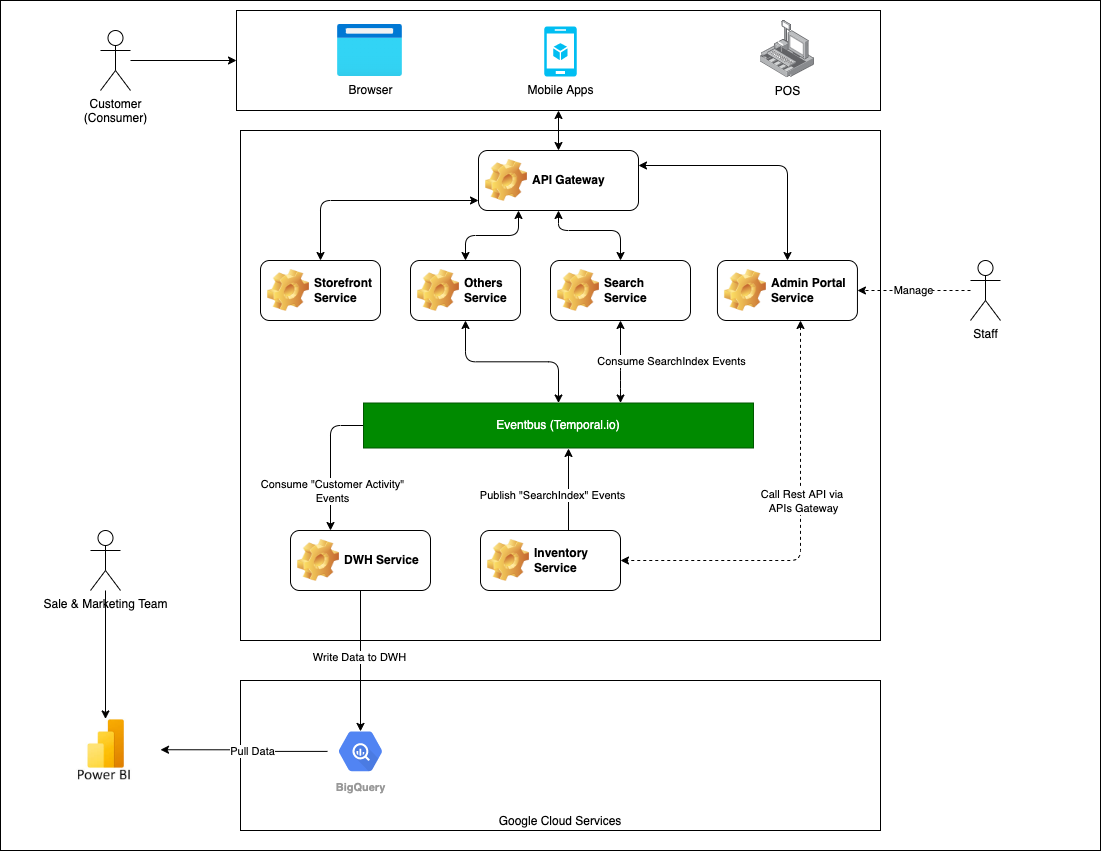

The diagram above was exported from draw.io. Its source (the exported page's mxGraphModel, read from the mxfile embedded in the PNG):
<mxGraphModel dx="811" dy="639" grid="1" gridSize="10" guides="1" tooltips="1" connect="1" arrows="1" fold="1" page="1" pageScale="1" pageWidth="1100" pageHeight="850" background="none" math="0" shadow="0">
  <root>
    <mxCell id="0" />
    <mxCell id="1" parent="0" />
    <mxCell id="104" value="" style="rounded=0;whiteSpace=wrap;html=1;" parent="1" vertex="1">
      <mxGeometry width="1100" height="850" as="geometry" />
    </mxCell>
    <mxCell id="144" value="" style="rounded=0;whiteSpace=wrap;html=1;" parent="1" vertex="1">
      <mxGeometry x="236" y="10" width="644" height="100" as="geometry" />
    </mxCell>
    <mxCell id="112" value="Google Cloud Services" style="rounded=0;whiteSpace=wrap;html=1;verticalAlign=bottom;" parent="1" vertex="1">
      <mxGeometry x="240" y="680" width="640" height="150" as="geometry" />
    </mxCell>
    <mxCell id="107" value="" style="rounded=0;whiteSpace=wrap;html=1;" parent="1" vertex="1">
      <mxGeometry x="240" y="130" width="640" height="510" as="geometry" />
    </mxCell>
    <mxCell id="132" style="edgeStyle=orthogonalEdgeStyle;html=1;entryX=0.5;entryY=1;entryDx=0;entryDy=0;startArrow=classic;startFill=1;" parent="1" source="108" target="129" edge="1">
      <mxGeometry relative="1" as="geometry">
        <Array as="points">
          <mxPoint x="620" y="380" />
          <mxPoint x="620" y="380" />
        </Array>
      </mxGeometry>
    </mxCell>
    <mxCell id="133" value="Consume SearchIndex Events" style="edgeLabel;html=1;align=center;verticalAlign=middle;resizable=0;points=[];" parent="132" vertex="1" connectable="0">
      <mxGeometry x="0.0966" y="2" relative="1" as="geometry">
        <mxPoint x="52" y="3" as="offset" />
      </mxGeometry>
    </mxCell>
    <mxCell id="157" style="edgeStyle=orthogonalEdgeStyle;html=1;startArrow=none;startFill=0;exitX=0;exitY=0.5;exitDx=0;exitDy=0;" parent="1" source="108" target="109" edge="1">
      <mxGeometry relative="1" as="geometry">
        <Array as="points">
          <mxPoint x="330" y="425" />
        </Array>
      </mxGeometry>
    </mxCell>
    <mxCell id="158" value="Consume &quot;Customer Activity&quot;&lt;br&gt;Events" style="edgeLabel;html=1;align=center;verticalAlign=middle;resizable=0;points=[];" parent="157" vertex="1" connectable="0">
      <mxGeometry x="0.4141" y="1" relative="1" as="geometry">
        <mxPoint as="offset" />
      </mxGeometry>
    </mxCell>
    <mxCell id="108" value="Eventbus (Temporal.io)" style="rounded=0;whiteSpace=wrap;html=1;fillColor=#008a00;fontColor=#ffffff;strokeColor=#005700;" parent="1" vertex="1">
      <mxGeometry x="363" y="402.5" width="390" height="45" as="geometry" />
    </mxCell>
    <mxCell id="119" style="edgeStyle=orthogonalEdgeStyle;html=1;entryX=0.5;entryY=0.16;entryDx=0;entryDy=0;entryPerimeter=0;" parent="1" source="109" target="111" edge="1">
      <mxGeometry relative="1" as="geometry" />
    </mxCell>
    <mxCell id="120" value="Write Data to DWH" style="edgeLabel;html=1;align=center;verticalAlign=middle;resizable=0;points=[];" parent="119" vertex="1" connectable="0">
      <mxGeometry x="-0.1659" y="-2" relative="1" as="geometry">
        <mxPoint y="7" as="offset" />
      </mxGeometry>
    </mxCell>
    <mxCell id="109" value="DWH Service" style="label;whiteSpace=wrap;html=1;image=img/clipart/Gear_128x128.png" parent="1" vertex="1">
      <mxGeometry x="290" y="530" width="140" height="60" as="geometry" />
    </mxCell>
    <mxCell id="122" style="edgeStyle=orthogonalEdgeStyle;html=1;entryX=1;entryY=0.5;entryDx=0;entryDy=0;" parent="1" source="111" target="121" edge="1">
      <mxGeometry relative="1" as="geometry" />
    </mxCell>
    <mxCell id="123" value="Pull Data" style="edgeLabel;html=1;align=center;verticalAlign=middle;resizable=0;points=[];" parent="122" vertex="1" connectable="0">
      <mxGeometry x="-0.0967" relative="1" as="geometry">
        <mxPoint as="offset" />
      </mxGeometry>
    </mxCell>
    <mxCell id="111" value="BigQuery" style="sketch=0;html=1;fillColor=#5184F3;strokeColor=none;verticalAlign=top;labelPosition=center;verticalLabelPosition=bottom;align=center;spacingTop=-6;fontSize=11;fontStyle=1;fontColor=#999999;shape=mxgraph.gcp2.hexIcon;prIcon=bigquery" parent="1" vertex="1">
      <mxGeometry x="327" y="721.55" width="66" height="58.5" as="geometry" />
    </mxCell>
    <mxCell id="121" value="" style="shape=image;verticalLabelPosition=bottom;labelBackgroundColor=#ffffff;verticalAlign=top;aspect=fixed;imageAspect=0;image=data:image/jpeg,(base64 omitted: 5984 chars);" parent="1" vertex="1">
      <mxGeometry x="50" y="718.45" width="110" height="61.6" as="geometry" />
    </mxCell>
    <mxCell id="127" style="edgeStyle=orthogonalEdgeStyle;html=1;entryX=0.5;entryY=0;entryDx=0;entryDy=0;" parent="1" source="126" target="121" edge="1">
      <mxGeometry relative="1" as="geometry" />
    </mxCell>
    <mxCell id="126" value="Sale &amp;amp; Marketing Team" style="shape=umlActor;html=1;verticalLabelPosition=bottom;verticalAlign=top;align=center;" parent="1" vertex="1">
      <mxGeometry x="90" y="530" width="30" height="60" as="geometry" />
    </mxCell>
    <mxCell id="130" style="edgeStyle=orthogonalEdgeStyle;html=1;" parent="1" source="128" edge="1">
      <mxGeometry relative="1" as="geometry">
        <Array as="points">
          <mxPoint x="568" y="448" />
        </Array>
        <mxPoint x="568" y="448" as="targetPoint" />
      </mxGeometry>
    </mxCell>
    <mxCell id="131" value="Publish &quot;SearchIndex&quot; Events" style="edgeLabel;html=1;align=center;verticalAlign=middle;resizable=0;points=[];" parent="130" vertex="1" connectable="0">
      <mxGeometry x="-0.1137" y="2" relative="1" as="geometry">
        <mxPoint x="-15" as="offset" />
      </mxGeometry>
    </mxCell>
    <mxCell id="128" value="Inventory Service" style="label;whiteSpace=wrap;html=1;image=img/clipart/Gear_128x128.png" parent="1" vertex="1">
      <mxGeometry x="480" y="530" width="140" height="60" as="geometry" />
    </mxCell>
    <mxCell id="150" value="" style="edgeStyle=orthogonalEdgeStyle;html=1;startArrow=classic;startFill=1;entryX=0.5;entryY=1;entryDx=0;entryDy=0;exitX=0.5;exitY=0;exitDx=0;exitDy=0;" parent="1" source="129" target="149" edge="1">
      <mxGeometry x="-0.4118" y="-10" relative="1" as="geometry">
        <Array as="points">
          <mxPoint x="620" y="230" />
          <mxPoint x="558" y="230" />
        </Array>
        <mxPoint as="offset" />
      </mxGeometry>
    </mxCell>
    <mxCell id="129" value="Search Service" style="label;whiteSpace=wrap;html=1;image=img/clipart/Gear_128x128.png" parent="1" vertex="1">
      <mxGeometry x="550" y="260" width="140" height="60" as="geometry" />
    </mxCell>
    <mxCell id="145" style="edgeStyle=orthogonalEdgeStyle;html=1;" parent="1" source="134" target="144" edge="1">
      <mxGeometry relative="1" as="geometry" />
    </mxCell>
    <mxCell id="134" value="Customer&lt;br&gt;(Consumer)" style="shape=umlActor;html=1;verticalLabelPosition=bottom;verticalAlign=top;align=center;" parent="1" vertex="1">
      <mxGeometry x="100" y="30" width="30" height="60" as="geometry" />
    </mxCell>
    <mxCell id="135" value="Browser" style="aspect=fixed;html=1;points=[];align=center;image;fontSize=12;image=img/lib/azure2/general/Browser.svg;" parent="1" vertex="1">
      <mxGeometry x="337" y="24" width="65" height="52" as="geometry" />
    </mxCell>
    <mxCell id="136" value="Mobile Apps" style="verticalLabelPosition=bottom;html=1;verticalAlign=top;align=center;strokeColor=none;fillColor=#00BEF2;shape=mxgraph.azure.mobile_services;pointerEvents=1;" parent="1" vertex="1">
      <mxGeometry x="543.75" y="26" width="32.5" height="50" as="geometry" />
    </mxCell>
    <mxCell id="137" value="POS" style="points=[];aspect=fixed;html=1;align=center;shadow=0;dashed=0;image;image=img/lib/allied_telesis/security/POS.svg;" parent="1" vertex="1">
      <mxGeometry x="760" y="20" width="53.9" height="57.24" as="geometry" />
    </mxCell>
    <mxCell id="142" style="edgeStyle=orthogonalEdgeStyle;html=1;startArrow=classic;startFill=1;exitX=0.5;exitY=0;exitDx=0;exitDy=0;entryX=0.5;entryY=1;entryDx=0;entryDy=0;" parent="1" source="149" target="144" edge="1">
      <mxGeometry relative="1" as="geometry">
        <mxPoint x="580" y="51" as="targetPoint" />
        <Array as="points" />
      </mxGeometry>
    </mxCell>
    <mxCell id="138" value="Storefront Service" style="label;whiteSpace=wrap;html=1;image=img/clipart/Gear_128x128.png" parent="1" vertex="1">
      <mxGeometry x="260" y="260" width="120" height="60" as="geometry" />
    </mxCell>
    <mxCell id="167" style="edgeStyle=orthogonalEdgeStyle;html=1;entryX=1;entryY=0.25;entryDx=0;entryDy=0;startArrow=classic;startFill=1;" parent="1" source="146" target="149" edge="1">
      <mxGeometry relative="1" as="geometry">
        <Array as="points">
          <mxPoint x="787" y="165" />
        </Array>
      </mxGeometry>
    </mxCell>
    <mxCell id="168" style="edgeStyle=orthogonalEdgeStyle;html=1;dashed=1;startArrow=classic;startFill=1;entryX=1;entryY=0.5;entryDx=0;entryDy=0;" parent="1" source="146" target="128" edge="1">
      <mxGeometry relative="1" as="geometry">
        <Array as="points">
          <mxPoint x="800" y="560" />
        </Array>
      </mxGeometry>
    </mxCell>
    <mxCell id="169" value="Call Rest API via &lt;br&gt;APIs Gateway" style="edgeLabel;html=1;align=center;verticalAlign=middle;resizable=0;points=[];" parent="168" vertex="1" connectable="0">
      <mxGeometry x="-0.2833" y="2" relative="1" as="geometry">
        <mxPoint y="29" as="offset" />
      </mxGeometry>
    </mxCell>
    <mxCell id="146" value="Admin Portal Service" style="label;whiteSpace=wrap;html=1;image=img/clipart/Gear_128x128.png" parent="1" vertex="1">
      <mxGeometry x="716.95" y="260" width="140" height="60" as="geometry" />
    </mxCell>
    <mxCell id="162" style="edgeStyle=orthogonalEdgeStyle;html=1;entryX=0.5;entryY=0;entryDx=0;entryDy=0;startArrow=classic;startFill=1;" parent="1" source="149" target="138" edge="1">
      <mxGeometry relative="1" as="geometry">
        <Array as="points">
          <mxPoint x="320" y="200" />
        </Array>
      </mxGeometry>
    </mxCell>
    <mxCell id="164" style="edgeStyle=orthogonalEdgeStyle;html=1;startArrow=classic;startFill=1;exitX=0.25;exitY=1;exitDx=0;exitDy=0;" parent="1" source="149" target="154" edge="1">
      <mxGeometry relative="1" as="geometry" />
    </mxCell>
    <mxCell id="149" value="API Gateway" style="label;whiteSpace=wrap;html=1;image=img/clipart/Gear_128x128.png" parent="1" vertex="1">
      <mxGeometry x="478" y="150" width="160" height="60" as="geometry" />
    </mxCell>
    <mxCell id="165" style="edgeStyle=orthogonalEdgeStyle;html=1;startArrow=classic;startFill=1;" parent="1" source="154" target="108" edge="1">
      <mxGeometry relative="1" as="geometry" />
    </mxCell>
    <mxCell id="154" value="Others Service" style="label;whiteSpace=wrap;html=1;image=img/clipart/Gear_128x128.png" parent="1" vertex="1">
      <mxGeometry x="410" y="260" width="110" height="60" as="geometry" />
    </mxCell>
    <mxCell id="161" value="Manage" style="edgeStyle=none;html=1;dashed=1;" parent="1" source="159" target="146" edge="1">
      <mxGeometry relative="1" as="geometry" />
    </mxCell>
    <mxCell id="159" value="Staff" style="shape=umlActor;html=1;verticalLabelPosition=bottom;verticalAlign=top;align=center;" parent="1" vertex="1">
      <mxGeometry x="970" y="260" width="30" height="60" as="geometry" />
    </mxCell>
  </root>
</mxGraphModel>